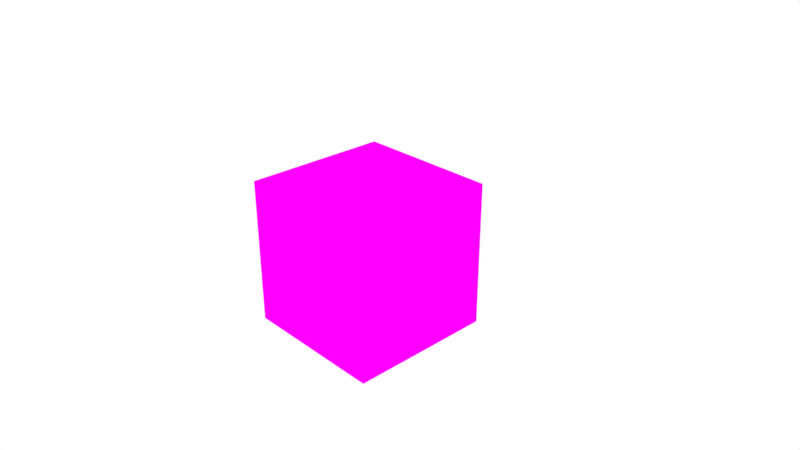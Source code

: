 # Source: wasm_call.blend  (saved by Blender 2.80.39; exported with 4.5.12 LTS)
import bpy
from mathutils import Matrix  # noqa: F401  (used for matrix-valued properties, if any)

bpy.ops.wm.read_factory_settings(use_empty=True)
scene = bpy.context.scene
scene.name = 'Scene'

# ---- collections
col_collection_1 = bpy.data.collections.new('Collection 1'); scene.collection.children.link(col_collection_1)

# ---- images (referenced by path relative to the original .blend; pixels are not part of the script)
import os
ASSET_DIR = os.environ.get("B2B_ASSET_DIR", "")  # directory of the original .blend (textures are referenced by path, not embedded)
HERE = os.path.dirname(os.path.abspath(__file__))  # packed textures are extracted next to this script under _unpacked/

def load_image(name, relpath, width, height, colorspace="sRGB"):
    """Load a texture the original file referenced (path relative to the .blend, or extracted next to this script)."""
    p = next((c for c in (os.path.join(HERE, relpath), os.path.join(ASSET_DIR, relpath)) if relpath and os.path.exists(c)), "")
    if p:
        img = bpy.data.images.load(p, check_existing=True)
        img.name = name
    else:  # same state as the original file: an image datablock whose file is absent (Cycles renders it pink)
        img = bpy.data.images.new(name, width, height)
        img.source = "FILE"
        img.filepath = "//" + (relpath or name)
    img.colorspace_settings.name = colorspace
    return img
img_wasm_png = load_image('wasm.png', 'wasm.png', 1024, 1024, 'sRGB')

# ---- materials (node trees are filled in below, after node groups)
mat_material = bpy.data.materials.new('Material')
mat_material.alpha_threshold = 0.0
mat_material.use_transparent_shadow = False
mat_material.roughness = 0.5
mat_material.line_color = (0.0, 0.0, 0.0, 1.0)

# ---- material node trees
mat_material.use_nodes = True; mat_material.node_tree.nodes.clear()
_N = mat_material.node_tree.nodes; _L = mat_material.node_tree.links
n0 = _N.new('ShaderNodeOutputMaterial'); n0.name = 'Material Output'; n0.location = (300, 300)
n1 = _N.new('ShaderNodeBsdfDiffuse'); n1.name = 'Diffuse BSDF'; n1.location = (10, 300)
n2 = _N.new('ShaderNodeTexImage'); n2.name = 'Image Texture'; n2.location = (-229, 300)
n2.width = 140
n2.image = img_wasm_png
_L.new(n1.outputs[0], n0.inputs[0])
_L.new(n2.outputs[0], n1.inputs[0])
n0.is_active_output = True

# ---- world
world_world = bpy.data.worlds.new('World'); scene.world = world_world
world_world.use_nodes = True; world_world.node_tree.nodes.clear()
_N = world_world.node_tree.nodes; _L = world_world.node_tree.links
n0 = _N.new('ShaderNodeOutputWorld'); n0.name = 'World Output'; n0.location = (300, 300)
n1 = _N.new('ShaderNodeBackground'); n1.name = 'Background'; n1.location = (10, 300)
n1.inputs[0].default_value = (1.0, 1.0, 1.0, 1.0)
_L.new(n1.outputs[0], n0.inputs[0])
n0.is_active_output = True
world_world.color = (0.05088, 0.05088, 0.05088)
world_world.use_sun_shadow = False
world_world.sun_shadow_jitter_overblur = 0.0
world_world.cycles.sampling_method = 'MANUAL'

# ---- cameras
cam_camera = bpy.data.cameras.new('Camera')
cam_camera.clip_end = 100.0
cam_camera.lens = 35.0
cam_camera.sensor_width = 32.0
cam_camera.sensor_height = 18.0
cam_camera.ortho_scale = 7.314
cam_camera.dof.focus_distance = 0.0
cam_camera.dof.aperture_fstop = 128.0

# ---- lights
light_lamp = bpy.data.lights.new('Lamp', 'POINT')
light_lamp.transmission_factor = 0.0
light_lamp.cutoff_distance = 30.0
light_lamp.energy = 100.0
light_lamp.shadow_buffer_clip_start = 1.001
light_lamp.shadow_soft_size = 0.1
light_lamp.shadow_maximum_resolution = 0.006
light_lamp.use_absolute_resolution = True

# ---- meshes
me_cube = bpy.data.meshes.new('Cube')
me_cube.from_pydata([(1.0, 1.0, -1.0), (1.0, -1.0, -1.0), (-1.0, -1.0, -1.0), (-1.0, 1.0, -1.0), (1.0, 1.0, 1.0), (1.0, -1.0, 1.0), (-1.0, -1.0, 1.0), (-1.0, 1.0, 1.0)], [], [(0, 1, 2, 3), (4, 7, 6, 5), (0, 4, 5, 1), (1, 5, 6, 2), (2, 6, 7, 3), (4, 0, 3, 7)])
_uv = me_cube.uv_layers.new(name='UVMap')
_uv.uv.foreach_set('vector', [0.0, 0.0, 1.0, 0.0, 1.0, 1.0, 0.0, 1.0, 0.0, 0.0, 1.0, 0.0, 1.0, 1.0, 0.0, 1.0, 0.0, 0.0, 1.0, 0.0, 1.0, 1.0, 0.0, 1.0, 0.0, 0.0, 1.0, 0.0, 1.0, 1.0, 0.0, 1.0, 0.0, 0.0, 1.0, 0.0, 1.0, 1.0, 0.0, 1.0, 0.0, 0.0, 1.0, 0.0, 1.0, 1.0, 0.0, 1.0])
me_cube.materials.append(mat_material)
me_cube.use_remesh_preserve_volume = False
me_cube.use_remesh_preserve_attributes = False
me_cube.use_mirror_vertex_groups = False
me_cube.update()

# ---- objects
ob_cube = bpy.data.objects.new('Cube', me_cube)
ob_lamp = bpy.data.objects.new('Lamp', light_lamp)
ob_camera = bpy.data.objects.new('Camera', cam_camera)

# ---- transforms, parenting, visibility, modifiers, constraints
ob_cube.location = (0.0, 0.0, 0.0)
ob_cube.lock_rotations_4d = False
ob_cube.empty_display_type = 'ARROWS'
ob_cube.lineart.crease_threshold = 0.0
ob_lamp.location = (4.076, 1.005, 5.904)
ob_lamp.rotation_euler = (0.6503, 0.05522, 1.866)
ob_lamp.lock_rotations_4d = False
ob_lamp.empty_display_type = 'ARROWS'
ob_lamp.color = (0.0, 0.0, 0.0, 0.0)
ob_lamp.lineart.crease_threshold = 0.0
ob_camera.location = (7.481, -6.508, 5.344)
ob_camera.rotation_euler = (1.109, 0.0, 0.8149)
ob_camera.lock_rotations_4d = False
ob_camera.empty_display_type = 'ARROWS'
ob_camera.color = (0.0, 0.0, 0.0, 0.0)
ob_camera.display_type = 'WIRE'
ob_camera.lineart.crease_threshold = 0.0

# ---- collection membership
col_collection_1.objects.link(ob_cube)
col_collection_1.objects.link(ob_lamp)
col_collection_1.objects.link(ob_camera)

# ---- scene / render settings (as saved in the file)
scene.camera = ob_camera
scene.frame_start = 1; scene.frame_end = 250; scene.frame_set(1)
scene.render.engine = 'BLENDER_EEVEE_NEXT'
scene.render.resolution_percentage = 50
scene.render.dither_intensity = 0.0
scene.render.motion_blur_shutter = 1.0
scene.cycles.use_denoising = False
scene.cycles.samples = 128
scene.cycles.sampling_pattern = 'TABULATED_SOBOL'
scene.cycles.use_adaptive_sampling = False
scene.cycles.use_light_tree = False
scene.view_settings.view_transform = 'Standard'
bpy.context.view_layer.update()

